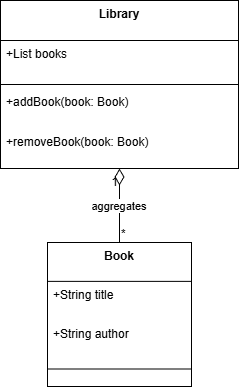

The diagram above was exported from draw.io. Its source (the exported page's mxGraphModel, read from the mxfile embedded in the PNG):
<mxGraphModel dx="1042" dy="562" grid="1" gridSize="10" guides="1" tooltips="1" connect="1" arrows="1" fold="1" page="1" pageScale="1" pageWidth="850" pageHeight="1100" math="0" shadow="0">
  <root>
    <mxCell id="0" />
    <mxCell id="1" parent="0" />
    <mxCell id="2" parent="1" style="swimlane;fontStyle=1;align=center;verticalAlign=top;childLayout=stackLayout;horizontal=1;startSize=40;horizontalStack=0;resizeParent=1;resizeParentMax=0;resizeLast=0;collapsible=0;marginBottom=0;" value="Library" vertex="1">
      <mxGeometry height="168" width="238" x="8" y="8" as="geometry" />
    </mxCell>
    <mxCell id="3" parent="2" style="text;strokeColor=none;fillColor=none;align=left;verticalAlign=top;spacingLeft=4;spacingRight=4;overflow=hidden;rotatable=0;points=[[0,0.5],[1,0.5]];portConstraint=eastwest;" value="+List books" vertex="1">
      <mxGeometry height="40" width="238" y="40" as="geometry" />
    </mxCell>
    <mxCell id="4" parent="2" style="line;strokeWidth=1;fillColor=none;align=left;verticalAlign=middle;spacingTop=-1;spacingLeft=3;spacingRight=3;rotatable=0;labelPosition=right;points=[];portConstraint=eastwest;strokeColor=inherit;" vertex="1">
      <mxGeometry height="8" width="238" y="80" as="geometry" />
    </mxCell>
    <mxCell id="5" parent="2" style="text;strokeColor=none;fillColor=none;align=left;verticalAlign=top;spacingLeft=4;spacingRight=4;overflow=hidden;rotatable=0;points=[[0,0.5],[1,0.5]];portConstraint=eastwest;" value="+addBook(book: Book)" vertex="1">
      <mxGeometry height="40" width="238" y="88" as="geometry" />
    </mxCell>
    <mxCell id="6" parent="2" style="text;strokeColor=none;fillColor=none;align=left;verticalAlign=top;spacingLeft=4;spacingRight=4;overflow=hidden;rotatable=0;points=[[0,0.5],[1,0.5]];portConstraint=eastwest;" value="+removeBook(book: Book)" vertex="1">
      <mxGeometry height="40" width="238" y="128" as="geometry" />
    </mxCell>
    <mxCell id="7" parent="1" style="swimlane;fontStyle=1;align=center;verticalAlign=top;childLayout=stackLayout;horizontal=1;startSize=38.857142857142854;horizontalStack=0;resizeParent=1;resizeParentMax=0;resizeLast=0;collapsible=0;marginBottom=0;" value="Book" vertex="1">
      <mxGeometry height="144" width="144" x="55" y="250" as="geometry" />
    </mxCell>
    <mxCell id="8" parent="7" style="text;strokeColor=none;fillColor=none;align=left;verticalAlign=top;spacingLeft=4;spacingRight=4;overflow=hidden;rotatable=0;points=[[0,0.5],[1,0.5]];portConstraint=eastwest;" value="+String title" vertex="1">
      <mxGeometry height="39" width="144" y="39" as="geometry" />
    </mxCell>
    <mxCell id="9" parent="7" style="text;strokeColor=none;fillColor=none;align=left;verticalAlign=top;spacingLeft=4;spacingRight=4;overflow=hidden;rotatable=0;points=[[0,0.5],[1,0.5]];portConstraint=eastwest;" value="+String author" vertex="1">
      <mxGeometry height="39" width="144" y="78" as="geometry" />
    </mxCell>
    <mxCell id="10" parent="7" style="line;strokeWidth=1;fillColor=none;align=left;verticalAlign=middle;spacingTop=-1;spacingLeft=3;spacingRight=3;rotatable=0;labelPosition=right;points=[];portConstraint=eastwest;strokeColor=inherit;" vertex="1">
      <mxGeometry height="19" width="144" y="117" as="geometry" />
    </mxCell>
    <mxCell id="11" edge="1" parent="1" source="2" style="curved=1;startArrow=diamondThin;startSize=14;startFill=0;endArrow=none;exitX=0.5;exitY=1;entryX=0.5;entryY=0;" target="7" value="aggregates">
      <mxGeometry relative="1" as="geometry">
        <Array as="points" />
      </mxGeometry>
    </mxCell>
    <mxCell id="12" parent="11" style="edgeLabel;resizable=0;labelBackgroundColor=none;fontSize=12;align=right;verticalAlign=top;" value="1" vertex="1">
      <mxGeometry relative="1" x="-1" as="geometry" />
    </mxCell>
    <mxCell id="13" parent="11" style="edgeLabel;resizable=0;labelBackgroundColor=none;fontSize=12;align=left;verticalAlign=bottom;" value="*" vertex="1">
      <mxGeometry relative="1" x="1" as="geometry" />
    </mxCell>
  </root>
</mxGraphModel>